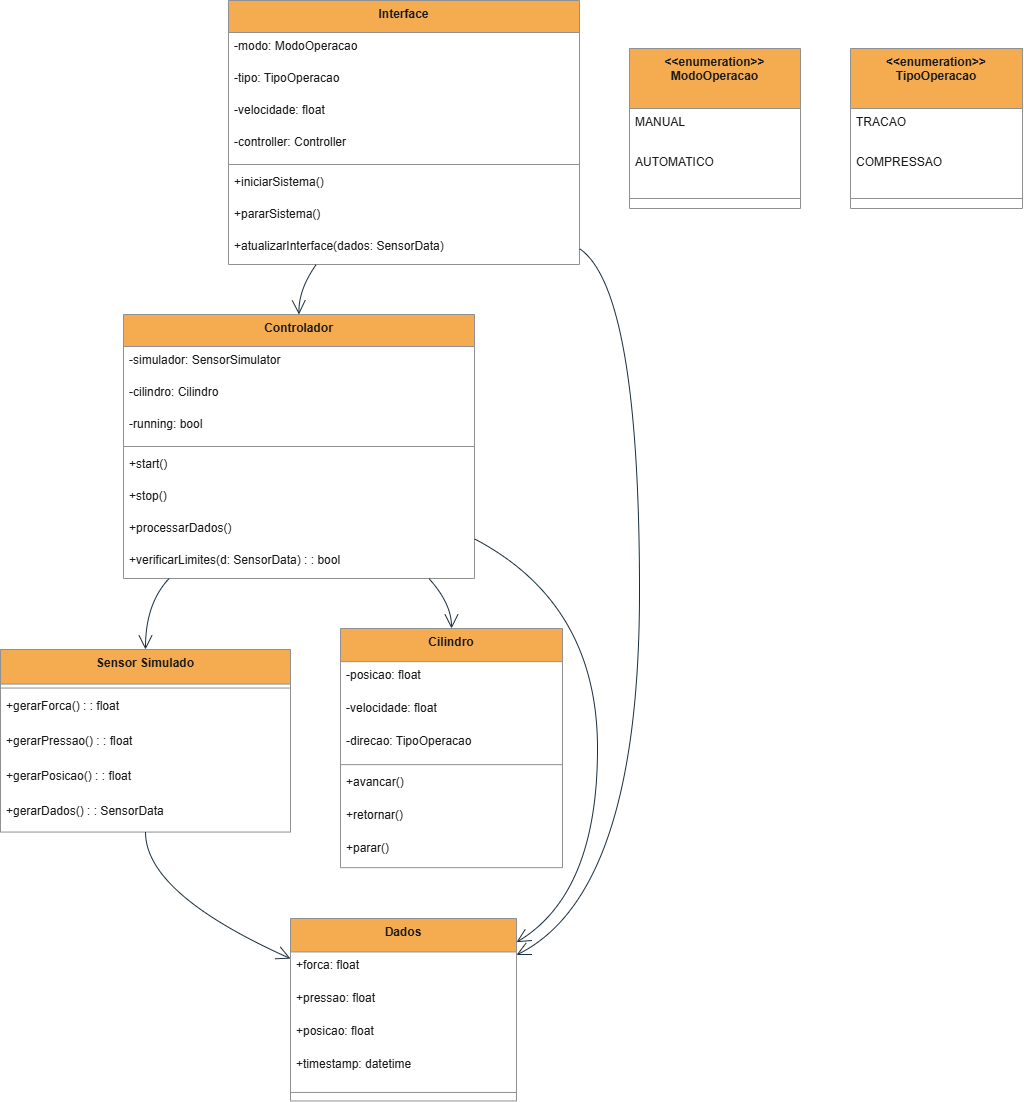

The diagram above was exported from draw.io. Its source (the exported page's mxGraphModel, read from the mxfile embedded in the PNG):
<mxGraphModel dx="1895" dy="1138" grid="0" gridSize="10" guides="1" tooltips="1" connect="1" arrows="1" fold="1" page="1" pageScale="1" pageWidth="827" pageHeight="1169" background="#FFFFFF" math="0" shadow="0">
  <root>
    <mxCell id="0" />
    <mxCell id="1" parent="0" />
    <mxCell id="UwaQW4_Cq5RCn78Uf9NR-1" parent="1" style="swimlane;fontStyle=1;align=center;verticalAlign=top;childLayout=stackLayout;horizontal=1;startSize=32;horizontalStack=0;resizeParent=1;resizeParentMax=0;resizeLast=0;collapsible=0;marginBottom=0;labelBackgroundColor=none;labelBorderColor=none;textShadow=0;rounded=0;fontColor=#1A1A1A;fillColor=#F5AB50;strokeColor=#909090;" value="Interface" vertex="1">
      <mxGeometry height="264" width="351" x="248" y="140" as="geometry" />
    </mxCell>
    <mxCell id="UwaQW4_Cq5RCn78Uf9NR-2" parent="UwaQW4_Cq5RCn78Uf9NR-1" style="text;strokeColor=none;fillColor=none;align=left;verticalAlign=top;spacingLeft=4;spacingRight=4;overflow=hidden;rotatable=0;points=[[0,0.5],[1,0.5]];portConstraint=eastwest;labelBackgroundColor=none;labelBorderColor=none;textShadow=0;rounded=0;fontColor=#1A1A1A;" value="-modo: ModoOperacao" vertex="1">
      <mxGeometry height="32" width="351" y="32" as="geometry" />
    </mxCell>
    <mxCell id="UwaQW4_Cq5RCn78Uf9NR-3" parent="UwaQW4_Cq5RCn78Uf9NR-1" style="text;strokeColor=none;fillColor=none;align=left;verticalAlign=top;spacingLeft=4;spacingRight=4;overflow=hidden;rotatable=0;points=[[0,0.5],[1,0.5]];portConstraint=eastwest;rounded=0;labelBackgroundColor=none;fontColor=#1A1A1A;" value="-tipo: TipoOperacao" vertex="1">
      <mxGeometry height="32" width="351" y="64" as="geometry" />
    </mxCell>
    <mxCell id="UwaQW4_Cq5RCn78Uf9NR-4" parent="UwaQW4_Cq5RCn78Uf9NR-1" style="text;strokeColor=none;fillColor=none;align=left;verticalAlign=top;spacingLeft=4;spacingRight=4;overflow=hidden;rotatable=0;points=[[0,0.5],[1,0.5]];portConstraint=eastwest;rounded=0;labelBackgroundColor=none;fontColor=#1A1A1A;" value="-velocidade: float" vertex="1">
      <mxGeometry height="32" width="351" y="96" as="geometry" />
    </mxCell>
    <mxCell id="UwaQW4_Cq5RCn78Uf9NR-5" parent="UwaQW4_Cq5RCn78Uf9NR-1" style="text;strokeColor=none;fillColor=none;align=left;verticalAlign=top;spacingLeft=4;spacingRight=4;overflow=hidden;rotatable=0;points=[[0,0.5],[1,0.5]];portConstraint=eastwest;rounded=0;labelBackgroundColor=none;fontColor=#1A1A1A;" value="-controller: Controller" vertex="1">
      <mxGeometry height="32" width="351" y="128" as="geometry" />
    </mxCell>
    <mxCell id="UwaQW4_Cq5RCn78Uf9NR-6" parent="UwaQW4_Cq5RCn78Uf9NR-1" style="line;strokeWidth=1;fillColor=none;align=left;verticalAlign=middle;spacingTop=-1;spacingLeft=3;spacingRight=3;rotatable=0;labelPosition=right;points=[];portConstraint=eastwest;rounded=0;labelBackgroundColor=none;strokeColor=#909090;fontColor=#1A1A1A;" vertex="1">
      <mxGeometry height="8" width="351" y="160" as="geometry" />
    </mxCell>
    <mxCell id="UwaQW4_Cq5RCn78Uf9NR-7" parent="UwaQW4_Cq5RCn78Uf9NR-1" style="text;strokeColor=none;fillColor=none;align=left;verticalAlign=top;spacingLeft=4;spacingRight=4;overflow=hidden;rotatable=0;points=[[0,0.5],[1,0.5]];portConstraint=eastwest;rounded=0;labelBackgroundColor=none;fontColor=#1A1A1A;" value="+iniciarSistema()" vertex="1">
      <mxGeometry height="32" width="351" y="168" as="geometry" />
    </mxCell>
    <mxCell id="UwaQW4_Cq5RCn78Uf9NR-8" parent="UwaQW4_Cq5RCn78Uf9NR-1" style="text;strokeColor=none;fillColor=none;align=left;verticalAlign=top;spacingLeft=4;spacingRight=4;overflow=hidden;rotatable=0;points=[[0,0.5],[1,0.5]];portConstraint=eastwest;rounded=0;labelBackgroundColor=none;fontColor=#1A1A1A;" value="+pararSistema()" vertex="1">
      <mxGeometry height="32" width="351" y="200" as="geometry" />
    </mxCell>
    <mxCell id="UwaQW4_Cq5RCn78Uf9NR-9" parent="UwaQW4_Cq5RCn78Uf9NR-1" style="text;strokeColor=none;fillColor=none;align=left;verticalAlign=top;spacingLeft=4;spacingRight=4;overflow=hidden;rotatable=0;points=[[0,0.5],[1,0.5]];portConstraint=eastwest;rounded=0;labelBackgroundColor=none;fontColor=#1A1A1A;" value="+atualizarInterface(dados: SensorData)" vertex="1">
      <mxGeometry height="32" width="351" y="232" as="geometry" />
    </mxCell>
    <mxCell id="UwaQW4_Cq5RCn78Uf9NR-10" parent="1" style="swimlane;fontStyle=1;align=center;verticalAlign=top;childLayout=stackLayout;horizontal=1;startSize=32;horizontalStack=0;resizeParent=1;resizeParentMax=0;resizeLast=0;collapsible=0;marginBottom=0;rounded=0;labelBackgroundColor=none;fillColor=#F5AB50;strokeColor=#909090;fontColor=#1A1A1A;" value="Controlador" vertex="1">
      <mxGeometry height="264" width="351" x="143" y="454" as="geometry" />
    </mxCell>
    <mxCell id="UwaQW4_Cq5RCn78Uf9NR-11" parent="UwaQW4_Cq5RCn78Uf9NR-10" style="text;strokeColor=none;fillColor=none;align=left;verticalAlign=top;spacingLeft=4;spacingRight=4;overflow=hidden;rotatable=0;points=[[0,0.5],[1,0.5]];portConstraint=eastwest;rounded=0;labelBackgroundColor=none;fontColor=#1A1A1A;" value="-simulador: SensorSimulator" vertex="1">
      <mxGeometry height="32" width="351" y="32" as="geometry" />
    </mxCell>
    <mxCell id="UwaQW4_Cq5RCn78Uf9NR-12" parent="UwaQW4_Cq5RCn78Uf9NR-10" style="text;strokeColor=none;fillColor=none;align=left;verticalAlign=top;spacingLeft=4;spacingRight=4;overflow=hidden;rotatable=0;points=[[0,0.5],[1,0.5]];portConstraint=eastwest;rounded=0;labelBackgroundColor=none;fontColor=#1A1A1A;" value="-cilindro: Cilindro" vertex="1">
      <mxGeometry height="32" width="351" y="64" as="geometry" />
    </mxCell>
    <mxCell id="UwaQW4_Cq5RCn78Uf9NR-13" parent="UwaQW4_Cq5RCn78Uf9NR-10" style="text;strokeColor=none;fillColor=none;align=left;verticalAlign=top;spacingLeft=4;spacingRight=4;overflow=hidden;rotatable=0;points=[[0,0.5],[1,0.5]];portConstraint=eastwest;rounded=0;labelBackgroundColor=none;fontColor=#1A1A1A;" value="-running: bool" vertex="1">
      <mxGeometry height="32" width="351" y="96" as="geometry" />
    </mxCell>
    <mxCell id="UwaQW4_Cq5RCn78Uf9NR-14" parent="UwaQW4_Cq5RCn78Uf9NR-10" style="line;strokeWidth=1;fillColor=none;align=left;verticalAlign=middle;spacingTop=-1;spacingLeft=3;spacingRight=3;rotatable=0;labelPosition=right;points=[];portConstraint=eastwest;rounded=0;labelBackgroundColor=none;strokeColor=#909090;fontColor=#1A1A1A;" vertex="1">
      <mxGeometry height="8" width="351" y="128" as="geometry" />
    </mxCell>
    <mxCell id="UwaQW4_Cq5RCn78Uf9NR-15" parent="UwaQW4_Cq5RCn78Uf9NR-10" style="text;strokeColor=none;fillColor=none;align=left;verticalAlign=top;spacingLeft=4;spacingRight=4;overflow=hidden;rotatable=0;points=[[0,0.5],[1,0.5]];portConstraint=eastwest;rounded=0;labelBackgroundColor=none;fontColor=#1A1A1A;" value="+start()" vertex="1">
      <mxGeometry height="32" width="351" y="136" as="geometry" />
    </mxCell>
    <mxCell id="UwaQW4_Cq5RCn78Uf9NR-16" parent="UwaQW4_Cq5RCn78Uf9NR-10" style="text;strokeColor=none;fillColor=none;align=left;verticalAlign=top;spacingLeft=4;spacingRight=4;overflow=hidden;rotatable=0;points=[[0,0.5],[1,0.5]];portConstraint=eastwest;rounded=0;labelBackgroundColor=none;fontColor=#1A1A1A;" value="+stop()" vertex="1">
      <mxGeometry height="32" width="351" y="168" as="geometry" />
    </mxCell>
    <mxCell id="UwaQW4_Cq5RCn78Uf9NR-17" parent="UwaQW4_Cq5RCn78Uf9NR-10" style="text;strokeColor=none;fillColor=none;align=left;verticalAlign=top;spacingLeft=4;spacingRight=4;overflow=hidden;rotatable=0;points=[[0,0.5],[1,0.5]];portConstraint=eastwest;rounded=0;labelBackgroundColor=none;fontColor=#1A1A1A;" value="+processarDados()" vertex="1">
      <mxGeometry height="32" width="351" y="200" as="geometry" />
    </mxCell>
    <mxCell id="UwaQW4_Cq5RCn78Uf9NR-18" parent="UwaQW4_Cq5RCn78Uf9NR-10" style="text;strokeColor=none;fillColor=none;align=left;verticalAlign=top;spacingLeft=4;spacingRight=4;overflow=hidden;rotatable=0;points=[[0,0.5],[1,0.5]];portConstraint=eastwest;rounded=0;labelBackgroundColor=none;fontColor=#1A1A1A;" value="+verificarLimites(d: SensorData) : : bool" vertex="1">
      <mxGeometry height="32" width="351" y="232" as="geometry" />
    </mxCell>
    <mxCell id="UwaQW4_Cq5RCn78Uf9NR-19" parent="1" style="swimlane;fontStyle=1;align=center;verticalAlign=top;childLayout=stackLayout;horizontal=1;startSize=34.54545454545455;horizontalStack=0;resizeParent=1;resizeParentMax=0;resizeLast=0;collapsible=0;marginBottom=0;rounded=0;labelBackgroundColor=none;fillColor=#F5AB50;strokeColor=#909090;fontColor=#1A1A1A;" value="Sensor Simulado" vertex="1">
      <mxGeometry height="182.54545454545456" width="290" x="20" y="789" as="geometry" />
    </mxCell>
    <mxCell id="UwaQW4_Cq5RCn78Uf9NR-20" parent="UwaQW4_Cq5RCn78Uf9NR-19" style="line;strokeWidth=1;fillColor=none;align=left;verticalAlign=middle;spacingTop=-1;spacingLeft=3;spacingRight=3;rotatable=0;labelPosition=right;points=[];portConstraint=eastwest;rounded=0;labelBackgroundColor=none;strokeColor=#909090;fontColor=#1A1A1A;" vertex="1">
      <mxGeometry height="8" width="290" y="34.54545454545455" as="geometry" />
    </mxCell>
    <mxCell id="UwaQW4_Cq5RCn78Uf9NR-21" parent="UwaQW4_Cq5RCn78Uf9NR-19" style="text;strokeColor=none;fillColor=none;align=left;verticalAlign=top;spacingLeft=4;spacingRight=4;overflow=hidden;rotatable=0;points=[[0,0.5],[1,0.5]];portConstraint=eastwest;rounded=0;labelBackgroundColor=none;fontColor=#1A1A1A;" value="+gerarForca() : : float" vertex="1">
      <mxGeometry height="35" width="290" y="42.54545454545455" as="geometry" />
    </mxCell>
    <mxCell id="UwaQW4_Cq5RCn78Uf9NR-22" parent="UwaQW4_Cq5RCn78Uf9NR-19" style="text;strokeColor=none;fillColor=none;align=left;verticalAlign=top;spacingLeft=4;spacingRight=4;overflow=hidden;rotatable=0;points=[[0,0.5],[1,0.5]];portConstraint=eastwest;rounded=0;labelBackgroundColor=none;fontColor=#1A1A1A;" value="+gerarPressao() : : float" vertex="1">
      <mxGeometry height="35" width="290" y="77.54545454545455" as="geometry" />
    </mxCell>
    <mxCell id="UwaQW4_Cq5RCn78Uf9NR-23" parent="UwaQW4_Cq5RCn78Uf9NR-19" style="text;strokeColor=none;fillColor=none;align=left;verticalAlign=top;spacingLeft=4;spacingRight=4;overflow=hidden;rotatable=0;points=[[0,0.5],[1,0.5]];portConstraint=eastwest;rounded=0;labelBackgroundColor=none;fontColor=#1A1A1A;" value="+gerarPosicao() : : float" vertex="1">
      <mxGeometry height="35" width="290" y="112.54545454545455" as="geometry" />
    </mxCell>
    <mxCell id="UwaQW4_Cq5RCn78Uf9NR-24" parent="UwaQW4_Cq5RCn78Uf9NR-19" style="text;strokeColor=none;fillColor=none;align=left;verticalAlign=top;spacingLeft=4;spacingRight=4;overflow=hidden;rotatable=0;points=[[0,0.5],[1,0.5]];portConstraint=eastwest;rounded=0;labelBackgroundColor=none;fontColor=#1A1A1A;" value="+gerarDados() : : SensorData" vertex="1">
      <mxGeometry height="35" width="290" y="147.54545454545456" as="geometry" />
    </mxCell>
    <mxCell id="UwaQW4_Cq5RCn78Uf9NR-25" parent="1" style="swimlane;fontStyle=1;align=center;verticalAlign=top;childLayout=stackLayout;horizontal=1;startSize=33.45454545454545;horizontalStack=0;resizeParent=1;resizeParentMax=0;resizeLast=0;collapsible=0;marginBottom=0;rounded=0;labelBackgroundColor=none;fillColor=#F5AB50;strokeColor=#909090;fontColor=#1A1A1A;" value="Dados" vertex="1">
      <mxGeometry height="182.45454545454544" width="226" x="310" y="1058" as="geometry" />
    </mxCell>
    <mxCell id="UwaQW4_Cq5RCn78Uf9NR-26" parent="UwaQW4_Cq5RCn78Uf9NR-25" style="text;strokeColor=none;fillColor=none;align=left;verticalAlign=top;spacingLeft=4;spacingRight=4;overflow=hidden;rotatable=0;points=[[0,0.5],[1,0.5]];portConstraint=eastwest;rounded=0;labelBackgroundColor=none;fontColor=#1A1A1A;" value="+forca: float" vertex="1">
      <mxGeometry height="33" width="226" y="33.45454545454545" as="geometry" />
    </mxCell>
    <mxCell id="UwaQW4_Cq5RCn78Uf9NR-27" parent="UwaQW4_Cq5RCn78Uf9NR-25" style="text;strokeColor=none;fillColor=none;align=left;verticalAlign=top;spacingLeft=4;spacingRight=4;overflow=hidden;rotatable=0;points=[[0,0.5],[1,0.5]];portConstraint=eastwest;rounded=0;labelBackgroundColor=none;fontColor=#1A1A1A;" value="+pressao: float" vertex="1">
      <mxGeometry height="33" width="226" y="66.45454545454545" as="geometry" />
    </mxCell>
    <mxCell id="UwaQW4_Cq5RCn78Uf9NR-28" parent="UwaQW4_Cq5RCn78Uf9NR-25" style="text;strokeColor=none;fillColor=none;align=left;verticalAlign=top;spacingLeft=4;spacingRight=4;overflow=hidden;rotatable=0;points=[[0,0.5],[1,0.5]];portConstraint=eastwest;rounded=0;labelBackgroundColor=none;fontColor=#1A1A1A;" value="+posicao: float" vertex="1">
      <mxGeometry height="33" width="226" y="99.45454545454545" as="geometry" />
    </mxCell>
    <mxCell id="UwaQW4_Cq5RCn78Uf9NR-29" parent="UwaQW4_Cq5RCn78Uf9NR-25" style="text;strokeColor=none;fillColor=none;align=left;verticalAlign=top;spacingLeft=4;spacingRight=4;overflow=hidden;rotatable=0;points=[[0,0.5],[1,0.5]];portConstraint=eastwest;rounded=0;labelBackgroundColor=none;fontColor=#1A1A1A;" value="+timestamp: datetime" vertex="1">
      <mxGeometry height="33" width="226" y="132.45454545454544" as="geometry" />
    </mxCell>
    <mxCell id="UwaQW4_Cq5RCn78Uf9NR-30" parent="UwaQW4_Cq5RCn78Uf9NR-25" style="line;strokeWidth=1;fillColor=none;align=left;verticalAlign=middle;spacingTop=-1;spacingLeft=3;spacingRight=3;rotatable=0;labelPosition=right;points=[];portConstraint=eastwest;rounded=0;labelBackgroundColor=none;strokeColor=#909090;fontColor=#1A1A1A;" vertex="1">
      <mxGeometry height="17" width="226" y="165.45454545454544" as="geometry" />
    </mxCell>
    <mxCell id="UwaQW4_Cq5RCn78Uf9NR-31" parent="1" style="swimlane;fontStyle=1;align=center;verticalAlign=top;childLayout=stackLayout;horizontal=1;startSize=33.142857142857146;horizontalStack=0;resizeParent=1;resizeParentMax=0;resizeLast=0;collapsible=0;marginBottom=0;rounded=0;labelBackgroundColor=none;fillColor=#F5AB50;strokeColor=#909090;fontColor=#1A1A1A;" value="Cilindro" vertex="1">
      <mxGeometry height="239.14285714285714" width="222" x="360" y="768" as="geometry" />
    </mxCell>
    <mxCell id="UwaQW4_Cq5RCn78Uf9NR-32" parent="UwaQW4_Cq5RCn78Uf9NR-31" style="text;strokeColor=none;fillColor=none;align=left;verticalAlign=top;spacingLeft=4;spacingRight=4;overflow=hidden;rotatable=0;points=[[0,0.5],[1,0.5]];portConstraint=eastwest;rounded=0;labelBackgroundColor=none;fontColor=#1A1A1A;" value="-posicao: float" vertex="1">
      <mxGeometry height="33" width="222" y="33.142857142857146" as="geometry" />
    </mxCell>
    <mxCell id="UwaQW4_Cq5RCn78Uf9NR-33" parent="UwaQW4_Cq5RCn78Uf9NR-31" style="text;strokeColor=none;fillColor=none;align=left;verticalAlign=top;spacingLeft=4;spacingRight=4;overflow=hidden;rotatable=0;points=[[0,0.5],[1,0.5]];portConstraint=eastwest;rounded=0;labelBackgroundColor=none;fontColor=#1A1A1A;" value="-velocidade: float" vertex="1">
      <mxGeometry height="33" width="222" y="66.14285714285714" as="geometry" />
    </mxCell>
    <mxCell id="UwaQW4_Cq5RCn78Uf9NR-34" parent="UwaQW4_Cq5RCn78Uf9NR-31" style="text;strokeColor=none;fillColor=none;align=left;verticalAlign=top;spacingLeft=4;spacingRight=4;overflow=hidden;rotatable=0;points=[[0,0.5],[1,0.5]];portConstraint=eastwest;rounded=0;labelBackgroundColor=none;fontColor=#1A1A1A;" value="-direcao: TipoOperacao" vertex="1">
      <mxGeometry height="33" width="222" y="99.14285714285714" as="geometry" />
    </mxCell>
    <mxCell id="UwaQW4_Cq5RCn78Uf9NR-35" parent="UwaQW4_Cq5RCn78Uf9NR-31" style="line;strokeWidth=1;fillColor=none;align=left;verticalAlign=middle;spacingTop=-1;spacingLeft=3;spacingRight=3;rotatable=0;labelPosition=right;points=[];portConstraint=eastwest;rounded=0;labelBackgroundColor=none;strokeColor=#909090;fontColor=#1A1A1A;" vertex="1">
      <mxGeometry height="8" width="222" y="132.14285714285714" as="geometry" />
    </mxCell>
    <mxCell id="UwaQW4_Cq5RCn78Uf9NR-36" parent="UwaQW4_Cq5RCn78Uf9NR-31" style="text;strokeColor=none;fillColor=none;align=left;verticalAlign=top;spacingLeft=4;spacingRight=4;overflow=hidden;rotatable=0;points=[[0,0.5],[1,0.5]];portConstraint=eastwest;rounded=0;labelBackgroundColor=none;fontColor=#1A1A1A;" value="+avancar()" vertex="1">
      <mxGeometry height="33" width="222" y="140.14285714285714" as="geometry" />
    </mxCell>
    <mxCell id="UwaQW4_Cq5RCn78Uf9NR-37" parent="UwaQW4_Cq5RCn78Uf9NR-31" style="text;strokeColor=none;fillColor=none;align=left;verticalAlign=top;spacingLeft=4;spacingRight=4;overflow=hidden;rotatable=0;points=[[0,0.5],[1,0.5]];portConstraint=eastwest;rounded=0;labelBackgroundColor=none;fontColor=#1A1A1A;" value="+retornar()" vertex="1">
      <mxGeometry height="33" width="222" y="173.14285714285714" as="geometry" />
    </mxCell>
    <mxCell id="UwaQW4_Cq5RCn78Uf9NR-38" parent="UwaQW4_Cq5RCn78Uf9NR-31" style="text;strokeColor=none;fillColor=none;align=left;verticalAlign=top;spacingLeft=4;spacingRight=4;overflow=hidden;rotatable=0;points=[[0,0.5],[1,0.5]];portConstraint=eastwest;rounded=0;labelBackgroundColor=none;fontColor=#1A1A1A;" value="+parar()" vertex="1">
      <mxGeometry height="33" width="222" y="206.14285714285714" as="geometry" />
    </mxCell>
    <mxCell id="UwaQW4_Cq5RCn78Uf9NR-39" parent="1" style="swimlane;fontStyle=1;align=center;verticalAlign=top;childLayout=stackLayout;horizontal=1;startSize=60;horizontalStack=0;resizeParent=1;resizeParentMax=0;resizeLast=0;collapsible=0;marginBottom=0;fillStyle=solid;rounded=0;labelBackgroundColor=none;fillColor=#F5AB50;strokeColor=#909090;fontColor=#1A1A1A;" value="&lt;&lt;enumeration&gt;&gt;&#10;ModoOperacao" vertex="1">
      <mxGeometry height="160" width="171" x="649" y="188" as="geometry" />
    </mxCell>
    <mxCell id="UwaQW4_Cq5RCn78Uf9NR-40" parent="UwaQW4_Cq5RCn78Uf9NR-39" style="text;strokeColor=none;fillColor=none;align=left;verticalAlign=top;spacingLeft=4;spacingRight=4;overflow=hidden;rotatable=0;points=[[0,0.5],[1,0.5]];portConstraint=eastwest;rounded=0;labelBackgroundColor=none;fontColor=#1A1A1A;" value="MANUAL" vertex="1">
      <mxGeometry height="40" width="171" y="60" as="geometry" />
    </mxCell>
    <mxCell id="UwaQW4_Cq5RCn78Uf9NR-41" parent="UwaQW4_Cq5RCn78Uf9NR-39" style="text;strokeColor=none;fillColor=none;align=left;verticalAlign=top;spacingLeft=4;spacingRight=4;overflow=hidden;rotatable=0;points=[[0,0.5],[1,0.5]];portConstraint=eastwest;rounded=0;labelBackgroundColor=none;fontColor=#1A1A1A;" value="AUTOMATICO" vertex="1">
      <mxGeometry height="40" width="171" y="100" as="geometry" />
    </mxCell>
    <mxCell id="UwaQW4_Cq5RCn78Uf9NR-42" parent="UwaQW4_Cq5RCn78Uf9NR-39" style="line;strokeWidth=1;fillColor=none;align=left;verticalAlign=middle;spacingTop=-1;spacingLeft=3;spacingRight=3;rotatable=0;labelPosition=right;points=[];portConstraint=eastwest;rounded=0;labelBackgroundColor=none;strokeColor=#909090;fontColor=#1A1A1A;" vertex="1">
      <mxGeometry height="20" width="171" y="140" as="geometry" />
    </mxCell>
    <mxCell id="UwaQW4_Cq5RCn78Uf9NR-43" parent="1" style="swimlane;fontStyle=1;align=center;verticalAlign=top;childLayout=stackLayout;horizontal=1;startSize=60;horizontalStack=0;resizeParent=1;resizeParentMax=0;resizeLast=0;collapsible=0;marginBottom=0;rounded=0;labelBackgroundColor=none;fillColor=#F5AB50;strokeColor=#909090;fontColor=#1A1A1A;" value="&lt;&lt;enumeration&gt;&gt;&#10;TipoOperacao" vertex="1">
      <mxGeometry height="160" width="172" x="870" y="188" as="geometry" />
    </mxCell>
    <mxCell id="UwaQW4_Cq5RCn78Uf9NR-44" parent="UwaQW4_Cq5RCn78Uf9NR-43" style="text;strokeColor=none;fillColor=none;align=left;verticalAlign=top;spacingLeft=4;spacingRight=4;overflow=hidden;rotatable=0;points=[[0,0.5],[1,0.5]];portConstraint=eastwest;rounded=0;labelBackgroundColor=none;fontColor=#1A1A1A;" value="TRACAO" vertex="1">
      <mxGeometry height="40" width="172" y="60" as="geometry" />
    </mxCell>
    <mxCell id="UwaQW4_Cq5RCn78Uf9NR-45" parent="UwaQW4_Cq5RCn78Uf9NR-43" style="text;strokeColor=none;fillColor=none;align=left;verticalAlign=top;spacingLeft=4;spacingRight=4;overflow=hidden;rotatable=0;points=[[0,0.5],[1,0.5]];portConstraint=eastwest;rounded=0;labelBackgroundColor=none;fontColor=#1A1A1A;" value="COMPRESSAO" vertex="1">
      <mxGeometry height="40" width="172" y="100" as="geometry" />
    </mxCell>
    <mxCell id="UwaQW4_Cq5RCn78Uf9NR-46" parent="UwaQW4_Cq5RCn78Uf9NR-43" style="line;strokeWidth=1;fillColor=none;align=left;verticalAlign=middle;spacingTop=-1;spacingLeft=3;spacingRight=3;rotatable=0;labelPosition=right;points=[];portConstraint=eastwest;rounded=0;labelBackgroundColor=none;strokeColor=#909090;fontColor=#1A1A1A;" vertex="1">
      <mxGeometry height="20" width="172" y="140" as="geometry" />
    </mxCell>
    <mxCell id="UwaQW4_Cq5RCn78Uf9NR-47" edge="1" parent="1" source="UwaQW4_Cq5RCn78Uf9NR-1" style="curved=1;startArrow=none;endArrow=open;endSize=12;exitX=0.25;exitY=1;entryX=0.5;entryY=0;rounded=0;labelBackgroundColor=none;fontColor=default;strokeColor=#182E3E;" target="UwaQW4_Cq5RCn78Uf9NR-10" value="">
      <mxGeometry relative="1" as="geometry">
        <Array as="points">
          <mxPoint x="318" y="429" />
        </Array>
      </mxGeometry>
    </mxCell>
    <mxCell id="UwaQW4_Cq5RCn78Uf9NR-48" edge="1" parent="1" source="UwaQW4_Cq5RCn78Uf9NR-10" style="curved=1;startArrow=none;endArrow=open;endSize=12;exitX=0.13;exitY=1;entryX=0.5;entryY=0;rounded=0;labelBackgroundColor=none;fontColor=default;strokeColor=#182E3E;" target="UwaQW4_Cq5RCn78Uf9NR-19" value="">
      <mxGeometry relative="1" as="geometry">
        <Array as="points">
          <mxPoint x="165" y="743" />
        </Array>
      </mxGeometry>
    </mxCell>
    <mxCell id="UwaQW4_Cq5RCn78Uf9NR-49" edge="1" parent="1" source="UwaQW4_Cq5RCn78Uf9NR-10" style="curved=1;startArrow=none;endArrow=open;endSize=12;exitX=0.87;exitY=1;entryX=0.5;entryY=0;rounded=0;labelBackgroundColor=none;fontColor=default;strokeColor=#182E3E;" target="UwaQW4_Cq5RCn78Uf9NR-31" value="">
      <mxGeometry relative="1" as="geometry">
        <Array as="points">
          <mxPoint x="471" y="743" />
        </Array>
      </mxGeometry>
    </mxCell>
    <mxCell id="UwaQW4_Cq5RCn78Uf9NR-50" edge="1" parent="1" source="UwaQW4_Cq5RCn78Uf9NR-19" style="curved=1;startArrow=none;endArrow=open;endSize=12;exitX=0.5;exitY=1;entryX=0;entryY=0.22;rounded=0;labelBackgroundColor=none;fontColor=default;strokeColor=#182E3E;" target="UwaQW4_Cq5RCn78Uf9NR-25" value="">
      <mxGeometry relative="1" as="geometry">
        <Array as="points">
          <mxPoint x="165" y="1033" />
        </Array>
      </mxGeometry>
    </mxCell>
    <mxCell id="UwaQW4_Cq5RCn78Uf9NR-51" edge="1" parent="1" source="UwaQW4_Cq5RCn78Uf9NR-10" style="curved=1;startArrow=none;endArrow=open;endSize=12;exitX=1;exitY=0.85;entryX=1;entryY=0.13;rounded=0;labelBackgroundColor=none;fontColor=default;strokeColor=#182E3E;" target="UwaQW4_Cq5RCn78Uf9NR-25" value="">
      <mxGeometry relative="1" as="geometry">
        <Array as="points">
          <mxPoint x="617" y="743" />
          <mxPoint x="617" y="1033" />
        </Array>
      </mxGeometry>
    </mxCell>
    <mxCell id="UwaQW4_Cq5RCn78Uf9NR-52" edge="1" parent="1" source="UwaQW4_Cq5RCn78Uf9NR-1" style="curved=1;startArrow=none;endArrow=open;endSize=12;exitX=1;exitY=0.94;entryX=1;entryY=0.2;rounded=0;labelBackgroundColor=none;fontColor=default;strokeColor=#182E3E;" target="UwaQW4_Cq5RCn78Uf9NR-25" value="">
      <mxGeometry relative="1" as="geometry">
        <Array as="points">
          <mxPoint x="659" y="429" />
          <mxPoint x="659" y="1033" />
        </Array>
      </mxGeometry>
    </mxCell>
  </root>
</mxGraphModel>